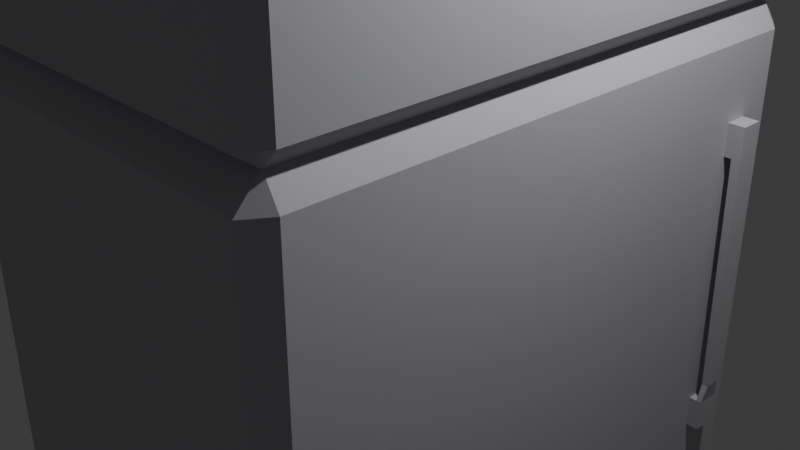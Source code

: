 # Source: fridge.blend  (saved by Blender 4.5.91; exported with 4.5.12 LTS)
import bpy
from mathutils import Matrix  # noqa: F401  (used for matrix-valued properties, if any)

bpy.ops.wm.read_factory_settings(use_empty=True)
scene = bpy.context.scene
scene.name = 'Scene'

# ---- collections
col_collection = bpy.data.collections.new('Collection'); scene.collection.children.link(col_collection)

# ---- materials (node trees are filled in below, after node groups)
mat_material = bpy.data.materials.new('Material')
mat_material.alpha_threshold = 0.0
mat_material.use_transparent_shadow = False
mat_material.roughness = 0.5
mat_material.line_color = (0.0, 0.0, 0.0, 1.0)

# ---- material node trees
mat_material.use_nodes = True; mat_material.node_tree.nodes.clear()
_N = mat_material.node_tree.nodes; _L = mat_material.node_tree.links
n0 = _N.new('ShaderNodeOutputMaterial'); n0.name = 'Material Output'; n0.location = (300, 300)
n1 = _N.new('ShaderNodeBsdfPrincipled'); n1.name = 'Principled BSDF'; n1.location = (10, 300)
n1.inputs[0].default_value = (0.4876, 0.4882, 0.526, 1.0)
n1.inputs[3].default_value = 1.45
_L.new(n1.outputs[0], n0.inputs[0])
n0.is_active_output = True

# ---- world
world_world = bpy.data.worlds.new('World'); scene.world = world_world
world_world.use_nodes = True; world_world.node_tree.nodes.clear()
_N = world_world.node_tree.nodes; _L = world_world.node_tree.links
n0 = _N.new('ShaderNodeOutputWorld'); n0.name = 'World Output'; n0.location = (300, 300)
n1 = _N.new('ShaderNodeBackground'); n1.name = 'Background'; n1.location = (10, 300)
n1.inputs[0].default_value = (0.05088, 0.05088, 0.05088, 1.0)
_L.new(n1.outputs[0], n0.inputs[0])
n0.is_active_output = True
world_world.color = (0.05088, 0.05088, 0.05088)
world_world.sun_shadow_jitter_overblur = 0.0

# ---- cameras
cam_camera = bpy.data.cameras.new('Camera')
cam_camera.clip_end = 100.0
cam_camera.ortho_scale = 7.314

# ---- lights
light_light = bpy.data.lights.new('Light', 'POINT')
light_light.energy = 1000.0
light_light.shadow_soft_size = 0.1

# ---- meshes
me_cube = bpy.data.meshes.new('Cube')
me_cube.from_pydata([(0.0, 1.0, 0.9222), (0.0, 0.9222, 1.0), (0.0, -1.0, -0.9222), (0.0, -0.9222, -1.0), (0.0, -1.0, 0.9222), (0.0, -0.9222, 1.0), (0.0, 1.0, -0.9222), (0.0, 0.9222, -1.0), (0.9222, 1.0, 0.9222), (0.9222, 0.9222, 1.0), (1.0, -0.73, -0.1793), (0.9222, 0.9222, -1.0), (0.9222, 1.0, -0.9222), (1.0, -0.73, -0.2764), (1.0, -0.8077, -0.1793), (0.9222, -0.9222, 1.0), (0.9222, -1.0, 0.9222), (1.0, -0.8077, -0.2764), (0.9222, -1.0, -0.9222), (0.9222, -0.9222, -1.0), (-0.9222, 1.0, 0.9222), (-1.0, 0.9222, 0.9222), (-0.9222, 0.9222, 1.0), (-1.0, 0.9222, -0.9222), (-0.9222, 1.0, -0.9222), (-0.9222, 0.9222, -1.0), (-1.0, -0.9222, 0.9222), (-0.9222, -1.0, 0.9222), (-0.9222, -0.9222, 1.0), (-0.9222, -0.9222, -1.0), (-0.9222, -1.0, -0.9222), (-1.0, -0.9222, -0.9222), (0.7961, 0.9222, -1.0), (0.7961, -1.0, -0.9222), (0.7961, -0.9222, 1.0), (0.7961, 1.0, 0.9222), (0.7961, 1.0, -0.9222), (0.7961, -1.0, 0.9222), (0.7961, -0.9222, -1.0), (0.7961, 0.9222, 1.0), (1.0, 0.9222, 0.9222), (1.0, 0.9222, -0.9222), (1.0, -0.9222, -0.9222), (1.0, -0.9222, 0.9222), (1.0, -0.73, 0.7019), (1.0, -0.73, 0.6048), (1.0, -0.8077, 0.7019), (1.0, -0.8077, 0.6048), (1.039, -0.73, -0.1793), (1.039, -0.73, -0.2764), (1.039, -0.8077, -0.2764), (1.039, -0.8077, -0.1793), (1.039, -0.73, 0.7019), (1.039, -0.73, 0.6048), (1.039, -0.8077, 0.6048), (1.039, -0.8077, 0.7019), (1.087, -0.73, 0.7019), (1.087, -0.73, 0.6048), (1.087, -0.8077, 0.6048), (1.087, -0.8077, 0.7019), (1.066, -0.73, -0.1793), (1.066, -0.73, -0.2764), (1.066, -0.8077, -0.2764), (1.066, -0.8077, -0.1793), (1.046, -0.7955, -0.1232), (1.046, -0.7422, -0.1232), (1.08, -0.7955, -0.1232), (1.08, -0.7422, -0.1232), (0.0, 1.0, 2.26), (0.0, 0.9222, 2.311), (0.0, -1.0, 1.048), (0.0, -0.9222, 0.9969), (0.0, -1.0, 2.26), (0.0, -0.9222, 2.311), (0.0, 1.0, 1.048), (0.0, 0.9222, 0.9969), (0.9222, 1.0, 2.26), (0.9222, 0.9222, 2.311), (1.0, -0.73, 1.536), (0.9222, 0.9222, 0.9969), (0.9222, 1.0, 1.048), (1.0, -0.73, 1.472), (1.0, -0.8077, 1.536), (0.9222, -0.9222, 2.311), (0.9222, -1.0, 2.26), (1.0, -0.8077, 1.472), (0.9222, -1.0, 1.048), (0.9222, -0.9222, 0.9969), (-0.9222, 1.0, 2.26), (-1.0, 0.9222, 2.26), (-0.9222, 0.9222, 2.311), (-1.0, 0.9222, 1.048), (-0.9222, 1.0, 1.048), (-0.9222, 0.9222, 0.9969), (-1.0, -0.9222, 2.26), (-0.9222, -1.0, 2.26), (-0.9222, -0.9222, 2.311), (-0.9222, -0.9222, 0.9969), (-0.9222, -1.0, 1.048), (-1.0, -0.9222, 1.048), (0.7961, 0.9222, 0.9969), (0.7961, -1.0, 1.048), (0.7961, -0.9222, 2.311), (0.7961, 1.0, 2.26), (0.7961, 1.0, 1.048), (0.7961, -1.0, 2.26), (0.7961, -0.9222, 0.9969), (0.7961, 0.9222, 2.311), (1.0, 0.9222, 2.26), (1.0, 0.9222, 1.048), (1.0, -0.9222, 1.048), (1.0, -0.9222, 2.26), (1.0, -0.73, 2.115), (1.0, -0.73, 2.051), (1.0, -0.8077, 2.115), (1.0, -0.8077, 2.051), (1.039, -0.73, 1.536), (1.039, -0.73, 1.472), (1.039, -0.8077, 1.472), (1.039, -0.8077, 1.536), (1.039, -0.73, 2.115), (1.039, -0.73, 2.051), (1.039, -0.8077, 2.051), (1.039, -0.8077, 2.115), (1.087, -0.73, 2.115), (1.087, -0.73, 2.051), (1.087, -0.8077, 2.051), (1.087, -0.8077, 2.115), (1.066, -0.73, 1.536), (1.066, -0.73, 1.472), (1.066, -0.8077, 1.472), (1.066, -0.8077, 1.536), (1.046, -0.7955, 1.573), (1.046, -0.7422, 1.573), (1.08, -0.7955, 1.573), (1.08, -0.7422, 1.573)], [], [(32, 11, 19, 38), (31, 26, 21, 23), (24, 20, 0, 6), (2, 4, 27, 30), (1, 22, 28, 5), (45, 44, 52, 53), (8, 9, 40), (11, 12, 41), (43, 15, 16), (42, 18, 19), (20, 21, 22), (23, 24, 25), (26, 27, 28), (29, 30, 31), (25, 29, 31, 23), (7, 25, 24, 6), (40, 41, 12, 8), (30, 27, 26, 31), (16, 18, 42, 43), (20, 24, 23, 21), (5, 28, 27, 4), (9, 15, 43, 40), (38, 19, 18, 33), (28, 22, 21, 26), (39, 9, 8, 35), (19, 11, 41, 42), (36, 35, 8, 12), (22, 1, 0, 20), (29, 3, 2, 30), (34, 5, 4, 37), (32, 7, 6, 36), (39, 1, 5, 34), (33, 37, 4, 2), (25, 7, 3, 29), (18, 16, 37, 33), (9, 39, 34, 15), (11, 32, 36, 12), (15, 34, 37, 16), (6, 0, 35, 36), (1, 39, 35, 0), (3, 38, 33, 2), (7, 32, 38, 3), (10, 13, 41, 40), (17, 14, 43, 42), (14, 10, 40, 43), (13, 17, 42, 41), (44, 46, 55, 52), (53, 57, 67, 65), (10, 14, 51, 48), (47, 45, 53, 54), (13, 10, 48, 49), (46, 47, 54, 55), (17, 13, 49, 50), (14, 17, 50, 51), (57, 56, 59, 58), (55, 54, 58, 59), (52, 55, 59, 56), (53, 52, 56, 57), (54, 53, 65, 64), (58, 54, 64, 66), (57, 58, 66, 67), (60, 48, 65, 67), (60, 63, 62, 61), (49, 48, 60, 61), (50, 49, 61, 62), (51, 50, 62, 63), (65, 64, 66, 67), (48, 51, 64, 65), (51, 63, 66, 64), (63, 60, 67, 66), (100, 79, 87, 106), (99, 94, 89, 91), (92, 88, 68, 74), (70, 72, 95, 98), (69, 90, 96, 73), (113, 112, 120, 121), (76, 77, 108), (79, 80, 109), (111, 83, 84), (110, 86, 87), (88, 89, 90), (91, 92, 93), (94, 95, 96), (97, 98, 99), (93, 97, 99, 91), (75, 93, 92, 74), (108, 109, 80, 76), (98, 95, 94, 99), (84, 86, 110, 111), (88, 92, 91, 89), (73, 96, 95, 72), (77, 83, 111, 108), (106, 87, 86, 101), (96, 90, 89, 94), (107, 77, 76, 103), (87, 79, 109, 110), (104, 103, 76, 80), (90, 69, 68, 88), (97, 71, 70, 98), (102, 73, 72, 105), (100, 75, 74, 104), (107, 69, 73, 102), (101, 105, 72, 70), (93, 75, 71, 97), (86, 84, 105, 101), (77, 107, 102, 83), (79, 100, 104, 80), (83, 102, 105, 84), (74, 68, 103, 104), (69, 107, 103, 68), (71, 106, 101, 70), (75, 100, 106, 71), (78, 81, 109, 108), (85, 82, 111, 110), (82, 78, 108, 111), (81, 85, 110, 109), (112, 114, 123, 120), (121, 125, 135, 133), (78, 82, 119, 116), (115, 113, 121, 122), (81, 78, 116, 117), (114, 115, 122, 123), (85, 81, 117, 118), (82, 85, 118, 119), (125, 124, 127, 126), (123, 122, 126, 127), (120, 123, 127, 124), (121, 120, 124, 125), (122, 121, 133, 132), (126, 122, 132, 134), (125, 126, 134, 135), (128, 116, 133, 135), (128, 131, 130, 129), (117, 116, 128, 129), (118, 117, 129, 130), (119, 118, 130, 131), (133, 132, 134, 135), (116, 119, 132, 133), (119, 131, 134, 132), (131, 128, 135, 134)])
_uv = me_cube.uv_layers.new(name='UVMap')
_uv.uv.foreach_set('vector', [0.3495, 0.5097, 0.3653, 0.5097, 0.3653, 0.7403, 0.3495, 0.7403, 0.3847, 0.009724, 0.6153, 0.009724, 0.6153, 0.2403, 0.3847, 0.2403, 0.3847, 0.2597, 0.6153, 0.2597, 0.6153, 0.375, 0.3847, 0.375, 0.3847, 0.875, 0.6153, 0.875, 0.6153, 0.9903, 0.3847, 0.9903, 0.75, 0.5097, 0.8653, 0.5097, 0.8653, 0.7403, 0.75, 0.7403, 0.0, 0.0, 0.0, 0.0, 0.0, 0.0, 0.0, 0.0, 0.6153, 0.4903, 0.625, 0.4903, 0.6153, 0.5, 0.3653, 0.5097, 0.3653, 0.5, 0.375, 0.5097, 0.6153, 0.75, 0.625, 0.7597, 0.6153, 0.7597, 0.375, 0.7403, 0.3653, 0.75, 0.3653, 0.7403, 0.6153, 0.25, 0.6153, 0.2403, 0.625, 0.2403, 0.125, 0.5097, 0.1347, 0.5, 0.1347, 0.5097, 0.6153, 0.009724, 0.6153, 0.0, 0.625, 0.009724, 0.1347, 0.7403, 0.1347, 0.75, 0.125, 0.7403, 0.1347, 0.5097, 0.1347, 0.7403, 0.125, 0.7403, 0.125, 0.5097, 0.25, 0.5097, 0.1347, 0.5097, 0.1347, 0.5, 0.25, 0.5, 0.6153, 0.5097, 0.3847, 0.5097, 0.3847, 0.4903, 0.6153, 0.4903, 0.3847, 0.0, 0.6153, 0.0, 0.6153, 0.009724, 0.3847, 0.009724, 0.6153, 0.7597, 0.3847, 0.7597, 0.3847, 0.7403, 0.6153, 0.7403, 0.6153, 0.2597, 0.3847, 0.2597, 0.3847, 0.2403, 0.6153, 0.2403, 0.625, 0.875, 0.625, 0.9903, 0.6153, 0.9903, 0.6153, 0.875, 0.6347, 0.5097, 0.6347, 0.7403, 0.6153, 0.7403, 0.6153, 0.5097, 0.3495, 0.7403, 0.3653, 0.7403, 0.3653, 0.75, 0.3495, 0.75, 0.625, 0.009724, 0.625, 0.2403, 0.6153, 0.2403, 0.6153, 0.009724, 0.625, 0.4745, 0.625, 0.4903, 0.6153, 0.4903, 0.6153, 0.4745, 0.3653, 0.7403, 0.3653, 0.5097, 0.3847, 0.5097, 0.3847, 0.7403, 0.3847, 0.4745, 0.6153, 0.4745, 0.6153, 0.4903, 0.3847, 0.4903, 0.625, 0.2597, 0.625, 0.375, 0.6153, 0.375, 0.6153, 0.2597, 0.1347, 0.7403, 0.25, 0.7403, 0.25, 0.75, 0.1347, 0.75, 0.625, 0.7755, 0.625, 0.875, 0.6153, 0.875, 0.6153, 0.7755, 0.3495, 0.5097, 0.25, 0.5097, 0.25, 0.5, 0.3495, 0.5, 0.6505, 0.5097, 0.75, 0.5097, 0.75, 0.7403, 0.6505, 0.7403, 0.3847, 0.7755, 0.6153, 0.7755, 0.6153, 0.875, 0.3847, 0.875, 0.1347, 0.5097, 0.25, 0.5097, 0.25, 0.7403, 0.1347, 0.7403, 0.3847, 0.7597, 0.6153, 0.7597, 0.6153, 0.7755, 0.3847, 0.7755, 0.6347, 0.5097, 0.6505, 0.5097, 0.6505, 0.7403, 0.6347, 0.7403, 0.3653, 0.5097, 0.3495, 0.5097, 0.3495, 0.5, 0.3653, 0.5, 0.625, 0.7597, 0.625, 0.7755, 0.6153, 0.7755, 0.6153, 0.7597, 0.3847, 0.375, 0.6153, 0.375, 0.6153, 0.4745, 0.3847, 0.4745, 0.625, 0.375, 0.625, 0.4745, 0.6153, 0.4745, 0.6153, 0.375, 0.25, 0.7403, 0.3495, 0.7403, 0.3495, 0.75, 0.25, 0.75, 0.25, 0.5097, 0.3495, 0.5097, 0.3495, 0.7403, 0.25, 0.7403, 0.5249, 0.6001, 0.4751, 0.6001, 0.3847, 0.5097, 0.6153, 0.5097, 0.4751, 0.6499, 0.5249, 0.6499, 0.6153, 0.7403, 0.3847, 0.7403, 0.5249, 0.6499, 0.5249, 0.6001, 0.6153, 0.5097, 0.6153, 0.7403, 0.4751, 0.6001, 0.4751, 0.6499, 0.3847, 0.7403, 0.3847, 0.5097, 0.0, 0.0, 0.0, 0.0, 0.0, 0.0, 0.0, 0.0, 0.0, 0.0, 0.0, 0.0, 0.0, 0.0, 0.0, 0.0, 0.5249, 0.6001, 0.5249, 0.6499, 0.5249, 0.6499, 0.5249, 0.6001, 0.0, 0.0, 0.0, 0.0, 0.0, 0.0, 0.0, 0.0, 0.4751, 0.6001, 0.5249, 0.6001, 0.5249, 0.6001, 0.4751, 0.6001, 0.0, 0.0, 0.0, 0.0, 0.0, 0.0, 0.0, 0.0, 0.4751, 0.6499, 0.4751, 0.6001, 0.4751, 0.6001, 0.4751, 0.6499, 0.5249, 0.6499, 0.4751, 0.6499, 0.4751, 0.6499, 0.5249, 0.6499, 0.4751, 0.6001, 0.5249, 0.6001, 0.5249, 0.6499, 0.4751, 0.6499, 0.0, 0.0, 0.0, 0.0, 0.0, 0.0, 0.0, 0.0, 0.0, 0.0, 0.0, 0.0, 0.0, 0.0, 0.0, 0.0, 0.0, 0.0, 0.0, 0.0, 0.0, 0.0, 0.0, 0.0, 0.0, 0.0, 0.0, 0.0, 0.0, 0.0, 0.0, 0.0, 0.0, 0.0, 0.0, 0.0, 0.0, 0.0, 0.0, 0.0, 0.4751, 0.6001, 0.4751, 0.6499, 0.4751, 0.6499, 0.4751, 0.6001, 0.5249, 0.6001, 0.5249, 0.6001, 0.5249, 0.6001, 0.5249, 0.6001, 0.5249, 0.6001, 0.5249, 0.6499, 0.4751, 0.6499, 0.4751, 0.6001, 0.4751, 0.6001, 0.5249, 0.6001, 0.5249, 0.6001, 0.4751, 0.6001, 0.4751, 0.6499, 0.4751, 0.6001, 0.4751, 0.6001, 0.4751, 0.6499, 0.5249, 0.6499, 0.4751, 0.6499, 0.4751, 0.6499, 0.5249, 0.6499, 0.5249, 0.6001, 0.5249, 0.6499, 0.5249, 0.6499, 0.5249, 0.6001, 0.5249, 0.6001, 0.5249, 0.6499, 0.5249, 0.6499, 0.5249, 0.6001, 0.5249, 0.6499, 0.5249, 0.6499, 0.5249, 0.6499, 0.5249, 0.6499, 0.5249, 0.6499, 0.5249, 0.6001, 0.5249, 0.6001, 0.5249, 0.6499, 0.3495, 0.5097, 0.3653, 0.5097, 0.3653, 0.7403, 0.3495, 0.7403, 0.3847, 0.009724, 0.6153, 0.009724, 0.6153, 0.2403, 0.3847, 0.2403, 0.3847, 0.2597, 0.6153, 0.2597, 0.6153, 0.375, 0.3847, 0.375, 0.3847, 0.875, 0.6153, 0.875, 0.6153, 0.9903, 0.3847, 0.9903, 0.75, 0.5097, 0.8653, 0.5097, 0.8653, 0.7403, 0.75, 0.7403, 0.0, 0.0, 0.0, 0.0, 0.0, 0.0, 0.0, 0.0, 0.6153, 0.4903, 0.625, 0.4903, 0.6153, 0.5, 0.3653, 0.5097, 0.3653, 0.5, 0.375, 0.5097, 0.6153, 0.75, 0.625, 0.7597, 0.6153, 0.7597, 0.375, 0.7403, 0.3653, 0.75, 0.3653, 0.7403, 0.6153, 0.25, 0.6153, 0.2403, 0.625, 0.2403, 0.125, 0.5097, 0.1347, 0.5, 0.1347, 0.5097, 0.6153, 0.009724, 0.6153, 0.0, 0.625, 0.009724, 0.1347, 0.7403, 0.1347, 0.75, 0.125, 0.7403, 0.1347, 0.5097, 0.1347, 0.7403, 0.125, 0.7403, 0.125, 0.5097, 0.25, 0.5097, 0.1347, 0.5097, 0.1347, 0.5, 0.25, 0.5, 0.6153, 0.5097, 0.3847, 0.5097, 0.3847, 0.4903, 0.6153, 0.4903, 0.3847, 0.0, 0.6153, 0.0, 0.6153, 0.009724, 0.3847, 0.009724, 0.6153, 0.7597, 0.3847, 0.7597, 0.3847, 0.7403, 0.6153, 0.7403, 0.6153, 0.2597, 0.3847, 0.2597, 0.3847, 0.2403, 0.6153, 0.2403, 0.625, 0.875, 0.625, 0.9903, 0.6153, 0.9903, 0.6153, 0.875, 0.6347, 0.5097, 0.6347, 0.7403, 0.6153, 0.7403, 0.6153, 0.5097, 0.3495, 0.7403, 0.3653, 0.7403, 0.3653, 0.75, 0.3495, 0.75, 0.625, 0.009724, 0.625, 0.2403, 0.6153, 0.2403, 0.6153, 0.009724, 0.625, 0.4745, 0.625, 0.4903, 0.6153, 0.4903, 0.6153, 0.4745, 0.3653, 0.7403, 0.3653, 0.5097, 0.3847, 0.5097, 0.3847, 0.7403, 0.3847, 0.4745, 0.6153, 0.4745, 0.6153, 0.4903, 0.3847, 0.4903, 0.625, 0.2597, 0.625, 0.375, 0.6153, 0.375, 0.6153, 0.2597, 0.1347, 0.7403, 0.25, 0.7403, 0.25, 0.75, 0.1347, 0.75, 0.625, 0.7755, 0.625, 0.875, 0.6153, 0.875, 0.6153, 0.7755, 0.3495, 0.5097, 0.25, 0.5097, 0.25, 0.5, 0.3495, 0.5, 0.6505, 0.5097, 0.75, 0.5097, 0.75, 0.7403, 0.6505, 0.7403, 0.3847, 0.7755, 0.6153, 0.7755, 0.6153, 0.875, 0.3847, 0.875, 0.1347, 0.5097, 0.25, 0.5097, 0.25, 0.7403, 0.1347, 0.7403, 0.3847, 0.7597, 0.6153, 0.7597, 0.6153, 0.7755, 0.3847, 0.7755, 0.6347, 0.5097, 0.6505, 0.5097, 0.6505, 0.7403, 0.6347, 0.7403, 0.3653, 0.5097, 0.3495, 0.5097, 0.3495, 0.5, 0.3653, 0.5, 0.625, 0.7597, 0.625, 0.7755, 0.6153, 0.7755, 0.6153, 0.7597, 0.3847, 0.375, 0.6153, 0.375, 0.6153, 0.4745, 0.3847, 0.4745, 0.625, 0.375, 0.625, 0.4745, 0.6153, 0.4745, 0.6153, 0.375, 0.25, 0.7403, 0.3495, 0.7403, 0.3495, 0.75, 0.25, 0.75, 0.25, 0.5097, 0.3495, 0.5097, 0.3495, 0.7403, 0.25, 0.7403, 0.5249, 0.6001, 0.4751, 0.6001, 0.3847, 0.5097, 0.6153, 0.5097, 0.4751, 0.6499, 0.5249, 0.6499, 0.6153, 0.7403, 0.3847, 0.7403, 0.5249, 0.6499, 0.5249, 0.6001, 0.6153, 0.5097, 0.6153, 0.7403, 0.4751, 0.6001, 0.4751, 0.6499, 0.3847, 0.7403, 0.3847, 0.5097, 0.0, 0.0, 0.0, 0.0, 0.0, 0.0, 0.0, 0.0, 0.0, 0.0, 0.0, 0.0, 0.0, 0.0, 0.0, 0.0, 0.5249, 0.6001, 0.5249, 0.6499, 0.5249, 0.6499, 0.5249, 0.6001, 0.0, 0.0, 0.0, 0.0, 0.0, 0.0, 0.0, 0.0, 0.4751, 0.6001, 0.5249, 0.6001, 0.5249, 0.6001, 0.4751, 0.6001, 0.0, 0.0, 0.0, 0.0, 0.0, 0.0, 0.0, 0.0, 0.4751, 0.6499, 0.4751, 0.6001, 0.4751, 0.6001, 0.4751, 0.6499, 0.5249, 0.6499, 0.4751, 0.6499, 0.4751, 0.6499, 0.5249, 0.6499, 0.4751, 0.6001, 0.5249, 0.6001, 0.5249, 0.6499, 0.4751, 0.6499, 0.0, 0.0, 0.0, 0.0, 0.0, 0.0, 0.0, 0.0, 0.0, 0.0, 0.0, 0.0, 0.0, 0.0, 0.0, 0.0, 0.0, 0.0, 0.0, 0.0, 0.0, 0.0, 0.0, 0.0, 0.0, 0.0, 0.0, 0.0, 0.0, 0.0, 0.0, 0.0, 0.0, 0.0, 0.0, 0.0, 0.0, 0.0, 0.0, 0.0, 0.4751, 0.6001, 0.4751, 0.6499, 0.4751, 0.6499, 0.4751, 0.6001, 0.5249, 0.6001, 0.5249, 0.6001, 0.5249, 0.6001, 0.5249, 0.6001, 0.5249, 0.6001, 0.5249, 0.6499, 0.4751, 0.6499, 0.4751, 0.6001, 0.4751, 0.6001, 0.5249, 0.6001, 0.5249, 0.6001, 0.4751, 0.6001, 0.4751, 0.6499, 0.4751, 0.6001, 0.4751, 0.6001, 0.4751, 0.6499, 0.5249, 0.6499, 0.4751, 0.6499, 0.4751, 0.6499, 0.5249, 0.6499, 0.5249, 0.6001, 0.5249, 0.6499, 0.5249, 0.6499, 0.5249, 0.6001, 0.5249, 0.6001, 0.5249, 0.6499, 0.5249, 0.6499, 0.5249, 0.6001, 0.5249, 0.6499, 0.5249, 0.6499, 0.5249, 0.6499, 0.5249, 0.6499, 0.5249, 0.6499, 0.5249, 0.6001, 0.5249, 0.6001, 0.5249, 0.6499])
me_cube.materials.append(mat_material)
me_cube.use_mirror_vertex_groups = False
me_cube.update()

# ---- objects
ob_cube = bpy.data.objects.new('Cube', me_cube)
ob_light = bpy.data.objects.new('Light', light_light)
ob_camera = bpy.data.objects.new('Camera', cam_camera)

# ---- transforms, parenting, visibility, modifiers, constraints
ob_cube.location = (0.0, 0.0, -1.607)
ob_cube.rotation_euler = (3.142, -0.0, 0.0)
ob_cube.scale = (2.139, 3.327, -3.707)
ob_cube.lock_rotations_4d = False
ob_cube.empty_display_type = 'ARROWS'
ob_cube.lineart.crease_threshold = 0.0
ob_light.location = (4.076, 1.005, 5.904)
ob_light.rotation_euler = (0.6503, 0.05522, 1.866)
ob_light.lock_rotations_4d = False
ob_light.empty_display_type = 'ARROWS'
ob_light.color = (0.0, 0.0, 0.0, 0.0)
ob_light.lineart.crease_threshold = 0.0
ob_camera.location = (7.359, -6.926, 4.958)
ob_camera.rotation_euler = (1.109, 0.0, 0.8149)
ob_camera.lock_rotations_4d = False
ob_camera.empty_display_type = 'ARROWS'
ob_camera.color = (0.0, 0.0, 0.0, 0.0)
ob_camera.display_type = 'WIRE'
ob_camera.lineart.crease_threshold = 0.0

# ---- collection membership
col_collection.objects.link(ob_cube)
col_collection.objects.link(ob_light)
col_collection.objects.link(ob_camera)

# ---- scene / render settings (as saved in the file)
scene.camera = ob_camera
scene.frame_start = 1; scene.frame_end = 250; scene.frame_set(1)
scene.render.engine = 'BLENDER_EEVEE_NEXT'
bpy.context.view_layer.update()
